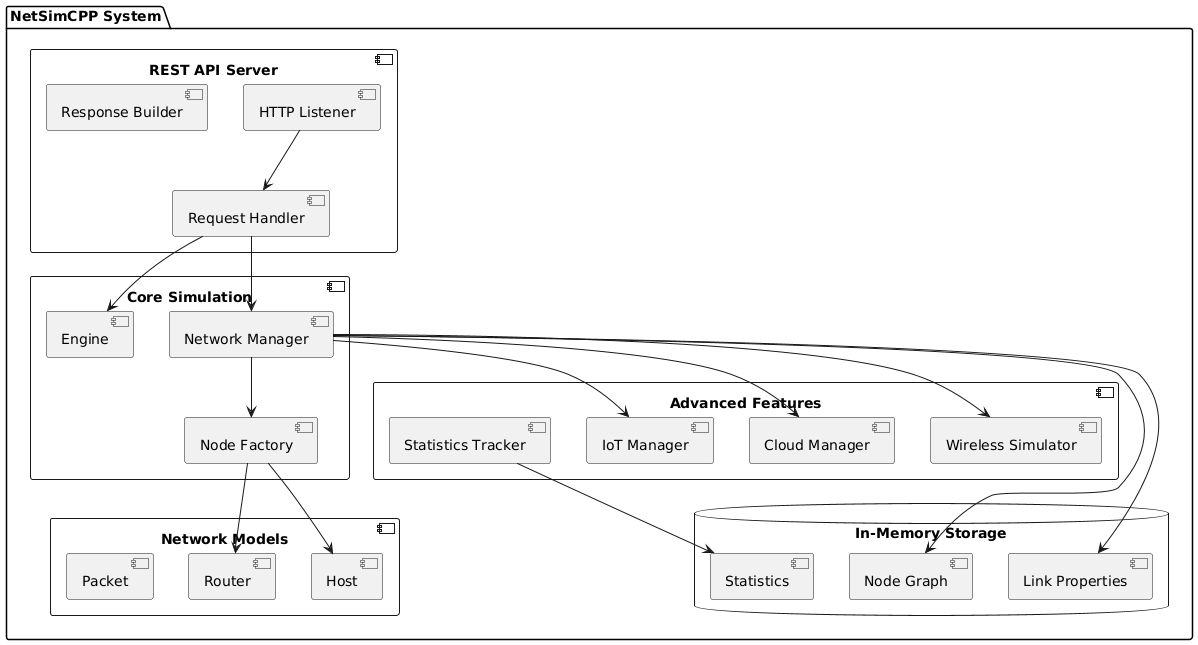

The diagram above was rendered by PlantUML. Its source (embedded in the PNG):
@startuml
package "NetSimCPP System" {
    component "REST API Server" {
        [HTTP Listener]
        [Request Handler]
        [Response Builder]
    }
    
    component "Core Simulation" {
        [Network Manager]
        [Engine]
        [Node Factory]
    }
    
    component "Network Models" {
        [Host]
        [Router]
        [Packet]
    }
    
    component "Advanced Features" {
        [Wireless Simulator]
        [Cloud Manager]
        [IoT Manager]
        [Statistics Tracker]
    }
    
    database "In-Memory Storage" {
        [Node Graph]
        [Link Properties]
        [Statistics]
    }
}

[HTTP Listener] --> [Request Handler]
[Request Handler] --> [Network Manager]
[Request Handler] --> [Engine]
[Network Manager] --> [Node Factory]
[Node Factory] --> [Host]
[Node Factory] --> [Router]
[Network Manager] --> [Wireless Simulator]
[Network Manager] --> [Cloud Manager]
[Network Manager] --> [IoT Manager]
[Statistics Tracker] --> [Statistics]
[Network Manager] --> [Node Graph]
[Network Manager] --> [Link Properties]
@enduml